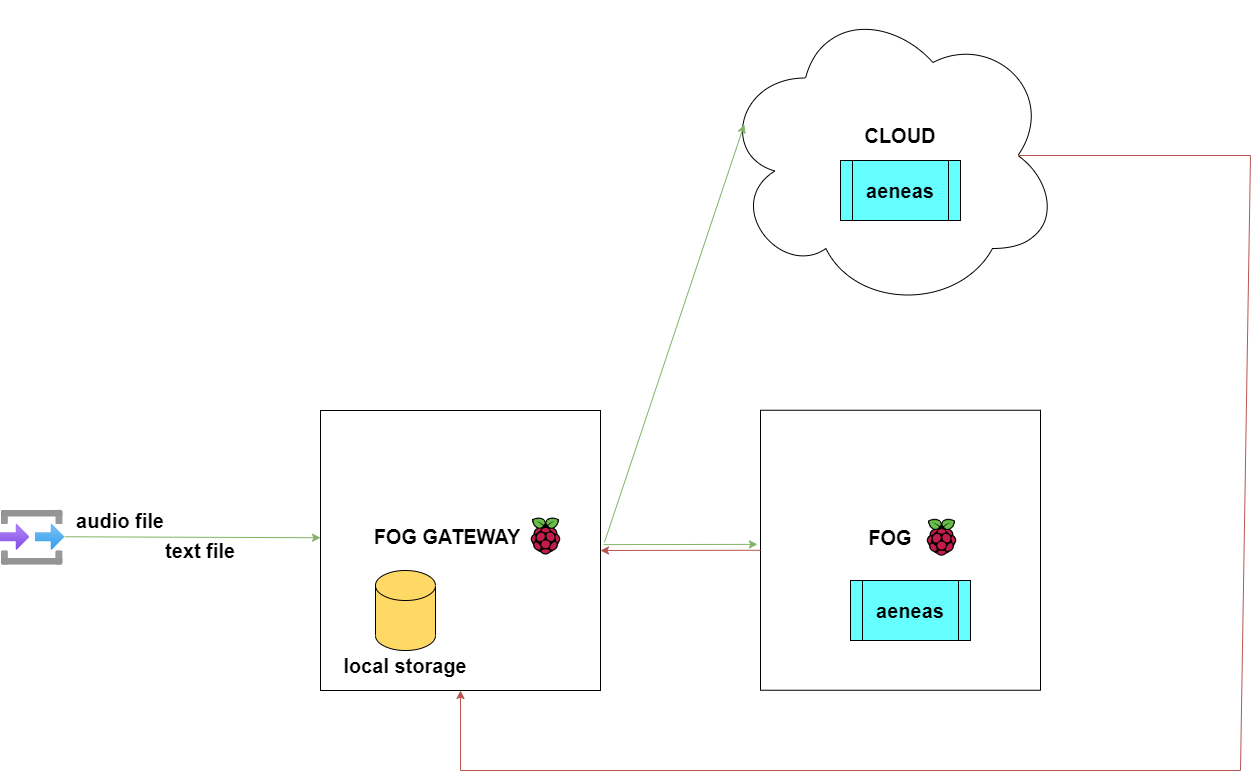

The diagram above was exported from draw.io. Its source (the exported page's mxGraphModel, read from the mxfile embedded in the PNG):
<mxGraphModel dx="2661" dy="2169" grid="1" gridSize="10" guides="1" tooltips="1" connect="1" arrows="1" fold="1" page="1" pageScale="1" pageWidth="850" pageHeight="1100" math="0" shadow="0">
  <root>
    <mxCell id="0" />
    <mxCell id="1" parent="0" />
    <mxCell id="ijFwz1u-ZRHz3HLEkKlP-1" value="" style="ellipse;shape=cloud;whiteSpace=wrap;html=1;" vertex="1" parent="1">
      <mxGeometry x="680" y="-90" width="340" height="310" as="geometry" />
    </mxCell>
    <mxCell id="ijFwz1u-ZRHz3HLEkKlP-3" value="" style="whiteSpace=wrap;html=1;aspect=fixed;" vertex="1" parent="1">
      <mxGeometry x="280" y="320" width="280" height="280" as="geometry" />
    </mxCell>
    <mxCell id="ijFwz1u-ZRHz3HLEkKlP-4" value="" style="aspect=fixed;html=1;points=[];align=center;image;fontSize=12;image=img/lib/azure2/general/Input_Output.svg;" vertex="1" parent="1">
      <mxGeometry x="-40" y="419.75" width="64" height="55.00000000000001" as="geometry" />
    </mxCell>
    <mxCell id="ijFwz1u-ZRHz3HLEkKlP-8" value="audio file" style="text;html=1;strokeColor=none;fillColor=none;align=center;verticalAlign=middle;whiteSpace=wrap;rounded=0;fontSize=20;fontStyle=1" vertex="1" parent="1">
      <mxGeometry x="30" y="414.75" width="100" height="30" as="geometry" />
    </mxCell>
    <mxCell id="ijFwz1u-ZRHz3HLEkKlP-9" value="text file" style="text;html=1;strokeColor=none;fillColor=none;align=center;verticalAlign=middle;whiteSpace=wrap;rounded=0;fontSize=20;fontStyle=1" vertex="1" parent="1">
      <mxGeometry x="120" y="444.75" width="80" height="30" as="geometry" />
    </mxCell>
    <mxCell id="ijFwz1u-ZRHz3HLEkKlP-10" value="FOG GATEWAY" style="text;html=1;strokeColor=none;fillColor=none;align=center;verticalAlign=middle;whiteSpace=wrap;rounded=0;fontSize=20;fontStyle=1" vertex="1" parent="1">
      <mxGeometry x="327" y="431" width="160" height="30" as="geometry" />
    </mxCell>
    <mxCell id="ijFwz1u-ZRHz3HLEkKlP-11" value="" style="shape=image;verticalLabelPosition=bottom;labelBackgroundColor=default;verticalAlign=top;aspect=fixed;imageAspect=0;image=https://cdn-icons-png.flaticon.com/512/5969/5969184.png;" vertex="1" parent="1">
      <mxGeometry x="487" y="427.5" width="37" height="37" as="geometry" />
    </mxCell>
    <mxCell id="ijFwz1u-ZRHz3HLEkKlP-12" value="" style="whiteSpace=wrap;html=1;aspect=fixed;" vertex="1" parent="1">
      <mxGeometry x="720" y="319.75" width="280" height="280" as="geometry" />
    </mxCell>
    <mxCell id="ijFwz1u-ZRHz3HLEkKlP-13" value="FOG" style="text;html=1;strokeColor=none;fillColor=none;align=center;verticalAlign=middle;whiteSpace=wrap;rounded=0;fontSize=20;fontStyle=1" vertex="1" parent="1">
      <mxGeometry x="770" y="432.25" width="160" height="30" as="geometry" />
    </mxCell>
    <mxCell id="ijFwz1u-ZRHz3HLEkKlP-14" value="" style="shape=image;verticalLabelPosition=bottom;labelBackgroundColor=default;verticalAlign=top;aspect=fixed;imageAspect=0;image=https://cdn-icons-png.flaticon.com/512/5969/5969184.png;" vertex="1" parent="1">
      <mxGeometry x="883" y="428.75" width="37" height="37" as="geometry" />
    </mxCell>
    <mxCell id="ijFwz1u-ZRHz3HLEkKlP-16" value="" style="endArrow=classic;html=1;rounded=0;fontSize=20;exitX=1;exitY=0.482;exitDx=0;exitDy=0;exitPerimeter=0;entryX=0;entryY=0.5;entryDx=0;entryDy=0;fontColor=#33FF33;fillColor=#d5e8d4;strokeColor=#82b366;" edge="1" parent="1" source="ijFwz1u-ZRHz3HLEkKlP-4">
      <mxGeometry width="50" height="50" relative="1" as="geometry">
        <mxPoint x="45" y="387.25" as="sourcePoint" />
        <mxPoint x="280" y="447.25" as="targetPoint" />
      </mxGeometry>
    </mxCell>
    <mxCell id="ijFwz1u-ZRHz3HLEkKlP-17" value="" style="endArrow=classic;html=1;rounded=0;fontSize=20;exitX=1.014;exitY=0.471;exitDx=0;exitDy=0;exitPerimeter=0;entryX=0.07;entryY=0.4;entryDx=0;entryDy=0;entryPerimeter=0;fillColor=#d5e8d4;strokeColor=#82b366;" edge="1" parent="1" source="ijFwz1u-ZRHz3HLEkKlP-3" target="ijFwz1u-ZRHz3HLEkKlP-1">
      <mxGeometry width="50" height="50" relative="1" as="geometry">
        <mxPoint x="610" y="400" as="sourcePoint" />
        <mxPoint x="700" y="360" as="targetPoint" />
      </mxGeometry>
    </mxCell>
    <mxCell id="ijFwz1u-ZRHz3HLEkKlP-18" value="" style="endArrow=classic;html=1;rounded=0;fontSize=20;exitX=1.011;exitY=0.479;exitDx=0;exitDy=0;exitPerimeter=0;entryX=-0.011;entryY=0.479;entryDx=0;entryDy=0;entryPerimeter=0;fillColor=#d5e8d4;strokeColor=#82b366;" edge="1" parent="1" source="ijFwz1u-ZRHz3HLEkKlP-3" target="ijFwz1u-ZRHz3HLEkKlP-12">
      <mxGeometry width="50" height="50" relative="1" as="geometry">
        <mxPoint x="590" y="474.7500000000002" as="sourcePoint" />
        <mxPoint x="876" y="475.74" as="targetPoint" />
      </mxGeometry>
    </mxCell>
    <mxCell id="ijFwz1u-ZRHz3HLEkKlP-22" value="CLOUD" style="text;html=1;strokeColor=none;fillColor=none;align=center;verticalAlign=middle;whiteSpace=wrap;rounded=0;fontSize=20;fontStyle=1" vertex="1" parent="1">
      <mxGeometry x="780" y="30" width="160" height="30" as="geometry" />
    </mxCell>
    <mxCell id="ijFwz1u-ZRHz3HLEkKlP-24" value="" style="shape=cylinder3;whiteSpace=wrap;html=1;boundedLbl=1;backgroundOutline=1;size=15;fontSize=20;fillColor=#FFD966;" vertex="1" parent="1">
      <mxGeometry x="335" y="480" width="60" height="80" as="geometry" />
    </mxCell>
    <mxCell id="ijFwz1u-ZRHz3HLEkKlP-25" value="" style="endArrow=classic;html=1;rounded=0;fontSize=20;fillColor=#f8cecc;strokeColor=#b85450;exitX=0.875;exitY=0.5;exitDx=0;exitDy=0;exitPerimeter=0;entryX=0.5;entryY=1;entryDx=0;entryDy=0;" edge="1" parent="1" source="ijFwz1u-ZRHz3HLEkKlP-1" target="ijFwz1u-ZRHz3HLEkKlP-3">
      <mxGeometry width="50" height="50" relative="1" as="geometry">
        <mxPoint x="1000" y="50" as="sourcePoint" />
        <mxPoint x="1050" as="targetPoint" />
        <Array as="points">
          <mxPoint x="1210" y="65" />
          <mxPoint x="1200" y="680" />
          <mxPoint x="420" y="680" />
        </Array>
      </mxGeometry>
    </mxCell>
    <mxCell id="ijFwz1u-ZRHz3HLEkKlP-26" value="" style="endArrow=classic;html=1;rounded=0;fontSize=20;fontColor=#33FF33;entryX=1;entryY=0.5;entryDx=0;entryDy=0;exitX=0;exitY=0.5;exitDx=0;exitDy=0;fillColor=#f8cecc;strokeColor=#b85450;" edge="1" parent="1" source="ijFwz1u-ZRHz3HLEkKlP-12" target="ijFwz1u-ZRHz3HLEkKlP-3">
      <mxGeometry width="50" height="50" relative="1" as="geometry">
        <mxPoint x="580" y="580" as="sourcePoint" />
        <mxPoint x="630" y="530" as="targetPoint" />
      </mxGeometry>
    </mxCell>
    <mxCell id="ijFwz1u-ZRHz3HLEkKlP-32" value="&lt;font color=&quot;#000000&quot;&gt;&lt;b&gt;aeneas&lt;/b&gt;&lt;/font&gt;" style="shape=process;whiteSpace=wrap;html=1;backgroundOutline=1;fontSize=20;fontColor=#33FF33;fillColor=#66FFFF;" vertex="1" parent="1">
      <mxGeometry x="800" y="70" width="120" height="60" as="geometry" />
    </mxCell>
    <mxCell id="ijFwz1u-ZRHz3HLEkKlP-33" value="&lt;font color=&quot;#000000&quot;&gt;&lt;b&gt;aeneas&lt;/b&gt;&lt;/font&gt;" style="shape=process;whiteSpace=wrap;html=1;backgroundOutline=1;fontSize=20;fontColor=#33FF33;fillColor=#66FFFF;" vertex="1" parent="1">
      <mxGeometry x="810" y="490" width="120" height="60" as="geometry" />
    </mxCell>
    <mxCell id="ijFwz1u-ZRHz3HLEkKlP-34" value="local storage" style="text;html=1;strokeColor=none;fillColor=none;align=center;verticalAlign=middle;whiteSpace=wrap;rounded=0;fontSize=20;fontStyle=1" vertex="1" parent="1">
      <mxGeometry x="300" y="560" width="130" height="30" as="geometry" />
    </mxCell>
  </root>
</mxGraphModel>